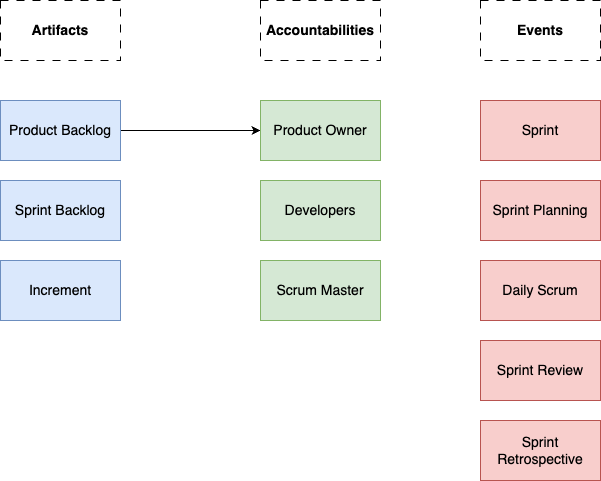

The diagram above was exported from draw.io. Its source (the exported page's mxGraphModel, read from the mxfile embedded in the PNG):
<mxGraphModel dx="1026" dy="1796" grid="1" gridSize="10" guides="1" tooltips="1" connect="1" arrows="1" fold="1" page="1" pageScale="1" pageWidth="850" pageHeight="1100" math="0" shadow="0">
  <root>
    <mxCell id="0" />
    <mxCell id="1" parent="0" />
    <mxCell id="Dj-qdFE7T2WBTazND0Hn-25" style="edgeStyle=orthogonalEdgeStyle;rounded=0;orthogonalLoop=1;jettySize=auto;html=1;entryX=0;entryY=0.5;entryDx=0;entryDy=0;" parent="1" source="Dj-qdFE7T2WBTazND0Hn-24" target="Dj-qdFE7T2WBTazND0Hn-28" edge="1">
      <mxGeometry relative="1" as="geometry">
        <mxPoint x="470" y="120" as="targetPoint" />
      </mxGeometry>
    </mxCell>
    <mxCell id="Dj-qdFE7T2WBTazND0Hn-24" value="&lt;font style=&quot;font-size: 14px;&quot;&gt;Product Backlog&lt;/font&gt;" style="rounded=0;whiteSpace=wrap;html=1;fillColor=#dae8fc;strokeColor=#6c8ebf;" parent="1" vertex="1">
      <mxGeometry x="140" y="90" width="120" height="60" as="geometry" />
    </mxCell>
    <mxCell id="Dj-qdFE7T2WBTazND0Hn-27" value="&lt;b&gt;&lt;font style=&quot;font-size: 14px;&quot;&gt;Artifacts&lt;/font&gt;&lt;/b&gt;" style="rounded=0;whiteSpace=wrap;html=1;dashed=1;dashPattern=8 8;" parent="1" vertex="1">
      <mxGeometry x="140" y="-10" width="120" height="60" as="geometry" />
    </mxCell>
    <mxCell id="Dj-qdFE7T2WBTazND0Hn-28" value="&lt;font style=&quot;font-size: 14px;&quot;&gt;Product Owner&lt;/font&gt;" style="rounded=0;whiteSpace=wrap;html=1;fillColor=#d5e8d4;strokeColor=#82b366;" parent="1" vertex="1">
      <mxGeometry x="400" y="90" width="120" height="60" as="geometry" />
    </mxCell>
    <mxCell id="Dj-qdFE7T2WBTazND0Hn-29" value="&lt;b&gt;&lt;font style=&quot;font-size: 14px;&quot;&gt;Accountabilities&lt;/font&gt;&lt;/b&gt;" style="rounded=0;whiteSpace=wrap;html=1;dashed=1;dashPattern=8 8;" parent="1" vertex="1">
      <mxGeometry x="400" y="-10" width="120" height="60" as="geometry" />
    </mxCell>
    <mxCell id="Dj-qdFE7T2WBTazND0Hn-30" value="&lt;b&gt;&lt;font style=&quot;font-size: 14px;&quot;&gt;Events&lt;/font&gt;&lt;/b&gt;" style="rounded=0;whiteSpace=wrap;html=1;dashed=1;dashPattern=8 8;" parent="1" vertex="1">
      <mxGeometry x="620" y="-10" width="120" height="60" as="geometry" />
    </mxCell>
    <mxCell id="Dj-qdFE7T2WBTazND0Hn-31" value="&lt;font style=&quot;font-size: 14px;&quot;&gt;Sprint Backlog&lt;/font&gt;" style="rounded=0;whiteSpace=wrap;html=1;fillColor=#dae8fc;strokeColor=#6c8ebf;" parent="1" vertex="1">
      <mxGeometry x="140" y="170" width="120" height="60" as="geometry" />
    </mxCell>
    <mxCell id="Dj-qdFE7T2WBTazND0Hn-32" value="&lt;font style=&quot;font-size: 14px;&quot;&gt;Increment&lt;/font&gt;" style="rounded=0;whiteSpace=wrap;html=1;fillColor=#dae8fc;strokeColor=#6c8ebf;" parent="1" vertex="1">
      <mxGeometry x="140" y="250" width="120" height="60" as="geometry" />
    </mxCell>
    <mxCell id="Dj-qdFE7T2WBTazND0Hn-33" value="&lt;font style=&quot;font-size: 14px;&quot;&gt;Scrum Master&lt;/font&gt;" style="rounded=0;whiteSpace=wrap;html=1;fillColor=#d5e8d4;strokeColor=#82b366;" parent="1" vertex="1">
      <mxGeometry x="400" y="250" width="120" height="60" as="geometry" />
    </mxCell>
    <mxCell id="Dj-qdFE7T2WBTazND0Hn-34" value="&lt;font style=&quot;font-size: 14px;&quot;&gt;Developers&lt;/font&gt;" style="rounded=0;whiteSpace=wrap;html=1;fillColor=#d5e8d4;strokeColor=#82b366;" parent="1" vertex="1">
      <mxGeometry x="400" y="170" width="120" height="60" as="geometry" />
    </mxCell>
    <mxCell id="Dj-qdFE7T2WBTazND0Hn-35" value="&lt;font style=&quot;font-size: 14px;&quot;&gt;Daily Scrum&lt;/font&gt;" style="rounded=0;whiteSpace=wrap;html=1;fillColor=#f8cecc;strokeColor=#b85450;" parent="1" vertex="1">
      <mxGeometry x="620" y="250" width="120" height="60" as="geometry" />
    </mxCell>
    <mxCell id="Dj-qdFE7T2WBTazND0Hn-36" value="&lt;font style=&quot;font-size: 14px;&quot;&gt;Sprint Planning&lt;/font&gt;" style="rounded=0;whiteSpace=wrap;html=1;fillColor=#f8cecc;strokeColor=#b85450;" parent="1" vertex="1">
      <mxGeometry x="620" y="170" width="120" height="60" as="geometry" />
    </mxCell>
    <mxCell id="Dj-qdFE7T2WBTazND0Hn-37" value="&lt;font style=&quot;font-size: 14px;&quot;&gt;Sprint&lt;/font&gt;" style="rounded=0;whiteSpace=wrap;html=1;fillColor=#f8cecc;strokeColor=#b85450;" parent="1" vertex="1">
      <mxGeometry x="620" y="90" width="120" height="60" as="geometry" />
    </mxCell>
    <mxCell id="Dj-qdFE7T2WBTazND0Hn-38" value="&lt;font style=&quot;font-size: 14px;&quot;&gt;Sprint Review&lt;/font&gt;" style="rounded=0;whiteSpace=wrap;html=1;fillColor=#f8cecc;strokeColor=#b85450;" parent="1" vertex="1">
      <mxGeometry x="620" y="330" width="120" height="60" as="geometry" />
    </mxCell>
    <mxCell id="Dj-qdFE7T2WBTazND0Hn-39" value="&lt;font style=&quot;font-size: 14px;&quot;&gt;Sprint Retrospective&lt;/font&gt;" style="rounded=0;whiteSpace=wrap;html=1;fillColor=#f8cecc;strokeColor=#b85450;" parent="1" vertex="1">
      <mxGeometry x="620" y="410" width="120" height="60" as="geometry" />
    </mxCell>
  </root>
</mxGraphModel>